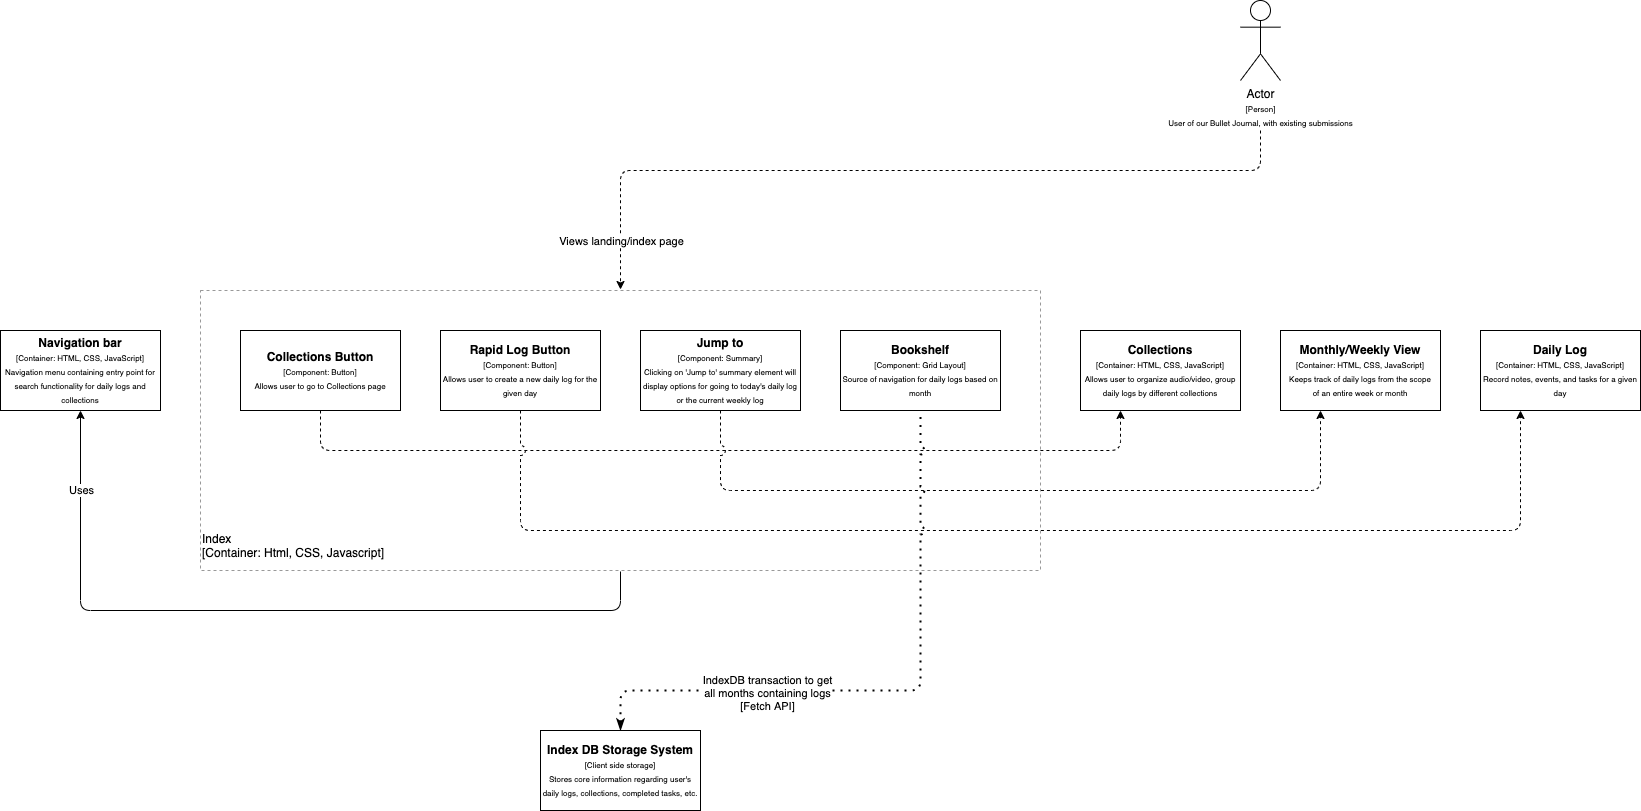

The diagram above was exported from draw.io. Its source (the exported page's mxGraphModel, read from the mxfile embedded in the PNG):
<mxGraphModel dx="1699" dy="830" grid="1" gridSize="10" guides="1" tooltips="1" connect="1" arrows="1" fold="1" page="1" pageScale="1" pageWidth="850" pageHeight="1100" math="0" shadow="0">
  <root>
    <mxCell id="0" />
    <mxCell id="1" parent="0" />
    <mxCell id="2" value="Actor&lt;br&gt;&lt;font style=&quot;font-size: 8px&quot;&gt;[Person]&lt;br&gt;&lt;/font&gt;&lt;font style=&quot;font-size: 8px&quot;&gt;User of our Bullet Journal, with existing submissions&lt;/font&gt;" style="shape=umlActor;verticalLabelPosition=bottom;verticalAlign=top;html=1;outlineConnect=0;" parent="1" vertex="1">
      <mxGeometry x="400" y="150" width="40" height="80" as="geometry" />
    </mxCell>
    <mxCell id="4" value="" style="endArrow=classic;html=1;entryX=0.5;entryY=0;entryDx=0;entryDy=0;dashed=1;" parent="1" target="9" edge="1">
      <mxGeometry width="50" height="50" relative="1" as="geometry">
        <mxPoint x="420" y="280" as="sourcePoint" />
        <mxPoint x="420" y="440" as="targetPoint" />
        <Array as="points">
          <mxPoint x="420" y="320" />
          <mxPoint x="-220" y="320" />
        </Array>
      </mxGeometry>
    </mxCell>
    <mxCell id="5" value="Views landing/index page" style="edgeLabel;html=1;align=center;verticalAlign=middle;resizable=0;points=[];" parent="4" vertex="1" connectable="0">
      <mxGeometry x="-0.1" relative="1" as="geometry">
        <mxPoint x="-320" y="70" as="offset" />
      </mxGeometry>
    </mxCell>
    <mxCell id="9" value="" style="rounded=0;whiteSpace=wrap;html=1;dashed=1;opacity=40;strokeWidth=1;perimeterSpacing=1;shadow=0;glass=0;sketch=0;container=0;align=left;" parent="1" vertex="1">
      <mxGeometry x="-640" y="440" width="840" height="280" as="geometry" />
    </mxCell>
    <mxCell id="10" value="&lt;b&gt;Bookshelf&lt;/b&gt;&lt;br&gt;&lt;font style=&quot;font-size: 8px&quot;&gt;[Component: Grid Layout]&lt;br&gt;Source of navigation for daily logs based on month&lt;br&gt;&lt;/font&gt;" style="rounded=0;whiteSpace=wrap;html=1;" parent="1" vertex="1">
      <mxGeometry y="480" width="160" height="80" as="geometry" />
    </mxCell>
    <mxCell id="11" value="&lt;b&gt;Monthly/Weekly View&lt;/b&gt;&lt;br&gt;&lt;font style=&quot;font-size: 8px&quot;&gt;[Container: HTML, CSS, JavaScript]&lt;br&gt;Keeps track of daily logs from the scope&lt;br&gt;of an entire week or month&lt;br&gt;&lt;/font&gt;" style="rounded=0;whiteSpace=wrap;html=1;" parent="1" vertex="1">
      <mxGeometry x="440" y="480" width="160" height="80" as="geometry" />
    </mxCell>
    <mxCell id="12" value="&lt;b&gt;Daily Log&lt;/b&gt;&lt;br&gt;&lt;font style=&quot;font-size: 8px&quot;&gt;[Container: HTML, CSS, JavaScript]&lt;br&gt;Record notes, events, and tasks for a given day&lt;br&gt;&lt;/font&gt;" style="rounded=0;whiteSpace=wrap;html=1;" parent="1" vertex="1">
      <mxGeometry x="640" y="480" width="160" height="80" as="geometry" />
    </mxCell>
    <mxCell id="13" value="&lt;b&gt;Collections&lt;/b&gt;&lt;br&gt;&lt;font style=&quot;font-size: 8px&quot;&gt;[Container: HTML, CSS, JavaScript]&lt;br&gt;Allows user to organize audio/video, group daily logs by different collections&lt;br&gt;&lt;/font&gt;" style="rounded=0;whiteSpace=wrap;html=1;" parent="1" vertex="1">
      <mxGeometry x="240" y="480" width="160" height="80" as="geometry" />
    </mxCell>
    <mxCell id="21" value="&lt;b&gt;Navigation bar&lt;/b&gt;&lt;br&gt;&lt;font style=&quot;font-size: 8px&quot;&gt;[Container: HTML, CSS, JavaScript]&lt;br&gt;Navigation menu containing entry point for search functionality for daily logs and collections&lt;br&gt;&lt;/font&gt;" style="rounded=0;whiteSpace=wrap;html=1;" parent="1" vertex="1">
      <mxGeometry x="-840" y="480" width="160" height="80" as="geometry" />
    </mxCell>
    <mxCell id="26" value="" style="endArrow=classic;html=1;entryX=0.5;entryY=1;entryDx=0;entryDy=0;exitX=0.5;exitY=1;exitDx=0;exitDy=0;" parent="1" source="9" target="21" edge="1">
      <mxGeometry width="50" height="50" relative="1" as="geometry">
        <mxPoint x="80" y="720" as="sourcePoint" />
        <mxPoint x="-80" y="560" as="targetPoint" />
        <Array as="points">
          <mxPoint x="-220" y="760" />
          <mxPoint x="-760" y="760" />
        </Array>
      </mxGeometry>
    </mxCell>
    <mxCell id="42" value="Uses" style="edgeLabel;html=1;align=center;verticalAlign=middle;resizable=0;points=[];" parent="26" vertex="1" connectable="0">
      <mxGeometry x="0.7964" y="-3" relative="1" as="geometry">
        <mxPoint x="-3" as="offset" />
      </mxGeometry>
    </mxCell>
    <mxCell id="30" value="" style="endArrow=classic;html=1;entryX=0.25;entryY=1;entryDx=0;entryDy=0;exitX=0.5;exitY=1;exitDx=0;exitDy=0;dashed=1;" parent="1" source="41" target="13" edge="1">
      <mxGeometry width="50" height="50" relative="1" as="geometry">
        <mxPoint x="80" y="600" as="sourcePoint" />
        <mxPoint x="240" y="630" as="targetPoint" />
        <Array as="points">
          <mxPoint x="-520" y="600" />
          <mxPoint x="280" y="600" />
        </Array>
      </mxGeometry>
    </mxCell>
    <mxCell id="31" value="" style="endArrow=classic;html=1;entryX=0.25;entryY=1;entryDx=0;entryDy=0;jumpStyle=arc;jumpSize=10;exitX=0.5;exitY=1;exitDx=0;exitDy=0;dashed=1;" parent="1" source="39" edge="1">
      <mxGeometry width="50" height="50" relative="1" as="geometry">
        <mxPoint x="-280" y="650" as="sourcePoint" />
        <mxPoint x="480" y="560" as="targetPoint" />
        <Array as="points">
          <mxPoint x="-120" y="640" />
          <mxPoint x="480" y="640" />
          <mxPoint x="480" y="600" />
        </Array>
      </mxGeometry>
    </mxCell>
    <mxCell id="32" value="" style="endArrow=classic;html=1;entryX=0.25;entryY=1;entryDx=0;entryDy=0;jumpStyle=arc;jumpSize=10;exitX=0.5;exitY=1;exitDx=0;exitDy=0;dashed=1;" parent="1" source="40" edge="1">
      <mxGeometry width="50" height="50" relative="1" as="geometry">
        <mxPoint x="-60" y="670" as="sourcePoint" />
        <mxPoint x="680" y="560" as="targetPoint" />
        <Array as="points">
          <mxPoint x="-320" y="680" />
          <mxPoint x="680" y="680" />
        </Array>
      </mxGeometry>
    </mxCell>
    <mxCell id="39" value="&lt;b&gt;Jump to&lt;/b&gt;&lt;br&gt;&lt;font style=&quot;font-size: 8px&quot;&gt;[Component: Summary]&lt;br&gt;Clicking on 'Jump to' summary element will display options for going to today's daily log or the current weekly log&lt;br&gt;&lt;/font&gt;" style="rounded=0;whiteSpace=wrap;html=1;" parent="1" vertex="1">
      <mxGeometry x="-200" y="480" width="160" height="80" as="geometry" />
    </mxCell>
    <mxCell id="40" value="&lt;b&gt;Rapid Log Button&lt;/b&gt;&lt;br&gt;&lt;font style=&quot;font-size: 8px&quot;&gt;[Component: Button]&lt;br&gt;Allows user to create a new daily log for the given day&lt;br&gt;&lt;/font&gt;" style="rounded=0;whiteSpace=wrap;html=1;" parent="1" vertex="1">
      <mxGeometry x="-400" y="480" width="160" height="80" as="geometry" />
    </mxCell>
    <mxCell id="41" value="&lt;b&gt;Collections Button&lt;/b&gt;&lt;br&gt;&lt;font style=&quot;font-size: 8px&quot;&gt;[Component: Button]&lt;br&gt;Allows user to go to Collections page&lt;br&gt;&lt;/font&gt;" style="rounded=0;whiteSpace=wrap;html=1;" parent="1" vertex="1">
      <mxGeometry x="-600" y="480" width="160" height="80" as="geometry" />
    </mxCell>
    <mxCell id="43" value="&lt;b&gt;Index DB Storage System&lt;/b&gt;&lt;br&gt;&lt;font style=&quot;font-size: 8px&quot;&gt;[Client side storage]&lt;br&gt;Stores core information regarding user's daily logs, collections, completed tasks, etc.&lt;br&gt;&lt;/font&gt;" style="rounded=0;whiteSpace=wrap;html=1;" parent="1" vertex="1">
      <mxGeometry x="-300" y="880" width="160" height="80" as="geometry" />
    </mxCell>
    <mxCell id="44" value="" style="endArrow=none;dashed=1;html=1;dashPattern=1 3;strokeWidth=2;entryX=0.5;entryY=1;entryDx=0;entryDy=0;exitX=0.5;exitY=0;exitDx=0;exitDy=0;startArrow=classicThin;startFill=1;jumpStyle=arc;" parent="1" source="43" target="10" edge="1">
      <mxGeometry width="50" height="50" relative="1" as="geometry">
        <mxPoint x="100" y="700" as="sourcePoint" />
        <mxPoint x="150" y="650" as="targetPoint" />
        <Array as="points">
          <mxPoint x="-220" y="840" />
          <mxPoint x="80" y="840" />
        </Array>
      </mxGeometry>
    </mxCell>
    <mxCell id="45" value="IndexDB transaction to get&lt;br&gt;all months containing logs&lt;br&gt;[Fetch API]" style="edgeLabel;html=1;align=center;verticalAlign=middle;resizable=0;points=[];" parent="44" vertex="1" connectable="0">
      <mxGeometry x="-0.3998" y="-2" relative="1" as="geometry">
        <mxPoint as="offset" />
      </mxGeometry>
    </mxCell>
    <mxCell id="46" value="Index&lt;br&gt;[Container: Html, CSS, Javascript]" style="text;html=1;strokeColor=none;fillColor=none;align=left;verticalAlign=middle;whiteSpace=wrap;rounded=0;" parent="1" vertex="1">
      <mxGeometry x="-640" y="670" width="190" height="50" as="geometry" />
    </mxCell>
  </root>
</mxGraphModel>